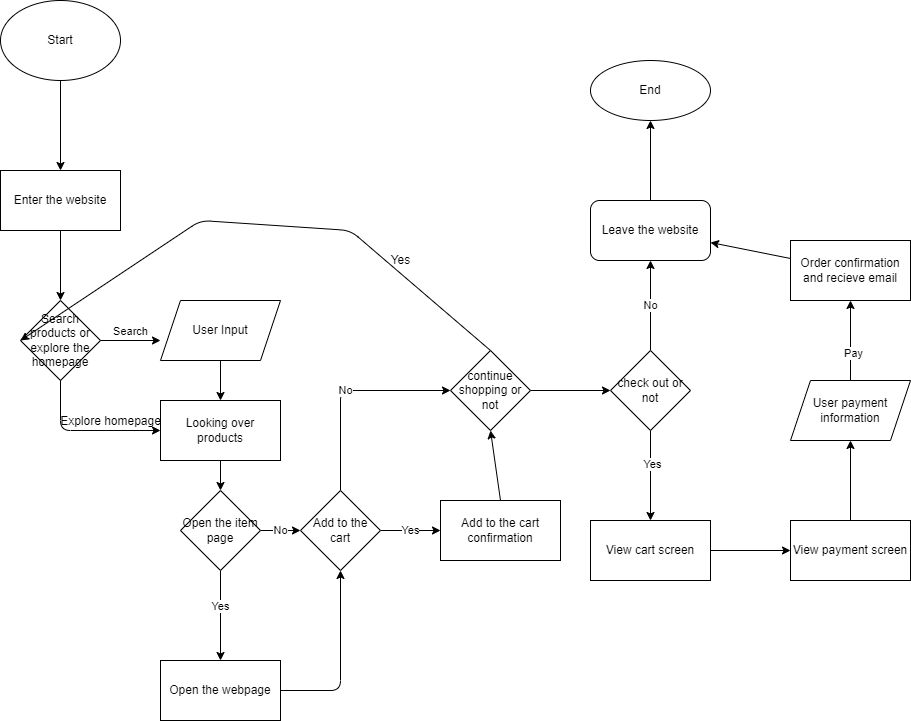

The diagram above was exported from draw.io. Its source (the exported page's mxGraphModel, read from the mxfile embedded in the PNG):
<mxGraphModel dx="990" dy="574" grid="1" gridSize="10" guides="1" tooltips="1" connect="1" arrows="1" fold="1" page="1" pageScale="1" pageWidth="827" pageHeight="1169" math="0" shadow="0">
  <root>
    <mxCell id="0" />
    <mxCell id="1" parent="0" />
    <mxCell id="7" value="" style="edgeStyle=none;html=1;" edge="1" parent="1" source="2" target="6">
      <mxGeometry relative="1" as="geometry" />
    </mxCell>
    <mxCell id="2" value="Start" style="ellipse;whiteSpace=wrap;html=1;" vertex="1" parent="1">
      <mxGeometry x="10" y="20" width="120" height="80" as="geometry" />
    </mxCell>
    <mxCell id="9" value="" style="edgeStyle=none;html=1;" edge="1" parent="1" source="6" target="8">
      <mxGeometry relative="1" as="geometry" />
    </mxCell>
    <mxCell id="6" value="Enter the website" style="whiteSpace=wrap;html=1;" vertex="1" parent="1">
      <mxGeometry x="10" y="190" width="120" height="60" as="geometry" />
    </mxCell>
    <mxCell id="11" value="Search" style="edgeStyle=none;html=1;verticalAlign=bottom;" edge="1" parent="1" source="8">
      <mxGeometry relative="1" as="geometry">
        <mxPoint x="170" y="360" as="targetPoint" />
      </mxGeometry>
    </mxCell>
    <mxCell id="8" value="Search products or explore the homepage" style="rhombus;whiteSpace=wrap;html=1;" vertex="1" parent="1">
      <mxGeometry x="30" y="320" width="80" height="80" as="geometry" />
    </mxCell>
    <mxCell id="14" value="" style="edgeStyle=none;html=1;" edge="1" parent="1" source="12" target="13">
      <mxGeometry relative="1" as="geometry" />
    </mxCell>
    <mxCell id="12" value="User Input" style="shape=parallelogram;perimeter=parallelogramPerimeter;whiteSpace=wrap;html=1;fixedSize=1;" vertex="1" parent="1">
      <mxGeometry x="170" y="320" width="120" height="60" as="geometry" />
    </mxCell>
    <mxCell id="20" value="" style="edgeStyle=none;html=1;" edge="1" parent="1" source="13" target="19">
      <mxGeometry relative="1" as="geometry" />
    </mxCell>
    <mxCell id="13" value="Looking over products" style="whiteSpace=wrap;html=1;" vertex="1" parent="1">
      <mxGeometry x="170" y="420" width="120" height="60" as="geometry" />
    </mxCell>
    <mxCell id="15" value="" style="endArrow=classic;html=1;entryX=0;entryY=0.5;entryDx=0;entryDy=0;exitX=0.5;exitY=1;exitDx=0;exitDy=0;" edge="1" parent="1" source="8" target="13">
      <mxGeometry width="50" height="50" relative="1" as="geometry">
        <mxPoint x="250" y="270" as="sourcePoint" />
        <mxPoint x="300" y="220" as="targetPoint" />
        <Array as="points">
          <mxPoint x="70" y="450" />
        </Array>
      </mxGeometry>
    </mxCell>
    <mxCell id="16" value="Explore homepage" style="text;html=1;align=center;verticalAlign=bottom;resizable=0;points=[];autosize=1;strokeColor=none;fillColor=none;" vertex="1" parent="1">
      <mxGeometry x="60" y="430" width="120" height="20" as="geometry" />
    </mxCell>
    <mxCell id="22" value="Yes" style="edgeStyle=none;html=1;verticalAlign=bottom;" edge="1" parent="1" source="19" target="21">
      <mxGeometry relative="1" as="geometry" />
    </mxCell>
    <mxCell id="24" value="No" style="edgeStyle=none;html=1;" edge="1" parent="1" source="19" target="23">
      <mxGeometry relative="1" as="geometry" />
    </mxCell>
    <mxCell id="19" value="Open the item page" style="rhombus;whiteSpace=wrap;html=1;" vertex="1" parent="1">
      <mxGeometry x="190" y="510" width="80" height="80" as="geometry" />
    </mxCell>
    <mxCell id="25" style="edgeStyle=none;html=1;entryX=0.5;entryY=1;entryDx=0;entryDy=0;" edge="1" parent="1" source="21" target="23">
      <mxGeometry relative="1" as="geometry">
        <Array as="points">
          <mxPoint x="350" y="710" />
        </Array>
      </mxGeometry>
    </mxCell>
    <mxCell id="21" value="Open the webpage" style="whiteSpace=wrap;html=1;" vertex="1" parent="1">
      <mxGeometry x="170" y="680" width="120" height="60" as="geometry" />
    </mxCell>
    <mxCell id="27" value="Yes" style="edgeStyle=none;html=1;" edge="1" parent="1" source="23" target="26">
      <mxGeometry relative="1" as="geometry" />
    </mxCell>
    <mxCell id="31" value="No" style="edgeStyle=none;html=1;" edge="1" parent="1" source="23" target="30">
      <mxGeometry relative="1" as="geometry">
        <Array as="points">
          <mxPoint x="350" y="410" />
        </Array>
      </mxGeometry>
    </mxCell>
    <mxCell id="23" value="Add to the cart" style="rhombus;whiteSpace=wrap;html=1;" vertex="1" parent="1">
      <mxGeometry x="310" y="510" width="80" height="80" as="geometry" />
    </mxCell>
    <mxCell id="32" style="edgeStyle=none;html=1;exitX=0.5;exitY=0;exitDx=0;exitDy=0;entryX=0.5;entryY=1;entryDx=0;entryDy=0;" edge="1" parent="1" source="26" target="30">
      <mxGeometry relative="1" as="geometry" />
    </mxCell>
    <mxCell id="26" value="Add to the cart confirmation" style="whiteSpace=wrap;html=1;" vertex="1" parent="1">
      <mxGeometry x="450" y="520" width="120" height="60" as="geometry" />
    </mxCell>
    <mxCell id="33" style="edgeStyle=none;html=1;exitX=0.5;exitY=0;exitDx=0;exitDy=0;entryX=0;entryY=0.5;entryDx=0;entryDy=0;" edge="1" parent="1" source="30" target="8">
      <mxGeometry relative="1" as="geometry">
        <Array as="points">
          <mxPoint x="360" y="250" />
          <mxPoint x="210" y="240" />
        </Array>
      </mxGeometry>
    </mxCell>
    <mxCell id="37" value="" style="edgeStyle=none;html=1;" edge="1" parent="1" source="30" target="36">
      <mxGeometry relative="1" as="geometry" />
    </mxCell>
    <mxCell id="30" value="continue shopping or not" style="rhombus;whiteSpace=wrap;html=1;" vertex="1" parent="1">
      <mxGeometry x="460" y="370" width="80" height="80" as="geometry" />
    </mxCell>
    <mxCell id="34" value="Yes" style="text;html=1;align=center;verticalAlign=middle;resizable=0;points=[];autosize=1;strokeColor=none;fillColor=none;" vertex="1" parent="1">
      <mxGeometry x="390" y="270" width="40" height="20" as="geometry" />
    </mxCell>
    <mxCell id="41" value="No" style="edgeStyle=none;html=1;" edge="1" parent="1" source="36" target="40">
      <mxGeometry relative="1" as="geometry">
        <Array as="points" />
      </mxGeometry>
    </mxCell>
    <mxCell id="45" value="" style="edgeStyle=none;html=1;" edge="1" parent="1" source="36" target="44">
      <mxGeometry relative="1" as="geometry" />
    </mxCell>
    <mxCell id="46" value="Yes" style="edgeLabel;html=1;align=center;verticalAlign=middle;resizable=0;points=[];" vertex="1" connectable="0" parent="45">
      <mxGeometry x="-0.2667" y="1" relative="1" as="geometry">
        <mxPoint as="offset" />
      </mxGeometry>
    </mxCell>
    <mxCell id="36" value="check out or not" style="rhombus;whiteSpace=wrap;html=1;" vertex="1" parent="1">
      <mxGeometry x="620" y="370" width="80" height="80" as="geometry" />
    </mxCell>
    <mxCell id="43" value="" style="edgeStyle=none;html=1;" edge="1" parent="1" source="40" target="42">
      <mxGeometry relative="1" as="geometry" />
    </mxCell>
    <mxCell id="40" value="Leave the website" style="rounded=1;whiteSpace=wrap;html=1;" vertex="1" parent="1">
      <mxGeometry x="600" y="220" width="120" height="60" as="geometry" />
    </mxCell>
    <mxCell id="42" value="End" style="ellipse;whiteSpace=wrap;html=1;rounded=1;" vertex="1" parent="1">
      <mxGeometry x="600" y="80" width="120" height="60" as="geometry" />
    </mxCell>
    <mxCell id="49" value="" style="edgeStyle=none;html=1;" edge="1" parent="1" source="44" target="48">
      <mxGeometry relative="1" as="geometry" />
    </mxCell>
    <mxCell id="44" value="View cart screen" style="whiteSpace=wrap;html=1;" vertex="1" parent="1">
      <mxGeometry x="600" y="540" width="120" height="60" as="geometry" />
    </mxCell>
    <mxCell id="51" value="" style="edgeStyle=none;html=1;" edge="1" parent="1" source="48" target="50">
      <mxGeometry relative="1" as="geometry" />
    </mxCell>
    <mxCell id="48" value="View payment screen" style="whiteSpace=wrap;html=1;" vertex="1" parent="1">
      <mxGeometry x="800" y="540" width="120" height="60" as="geometry" />
    </mxCell>
    <mxCell id="53" value="" style="edgeStyle=none;html=1;" edge="1" parent="1" source="50" target="52">
      <mxGeometry relative="1" as="geometry" />
    </mxCell>
    <mxCell id="54" value="Pay" style="edgeLabel;html=1;align=center;verticalAlign=middle;resizable=0;points=[];" vertex="1" connectable="0" parent="53">
      <mxGeometry x="-0.29" y="-2" relative="1" as="geometry">
        <mxPoint as="offset" />
      </mxGeometry>
    </mxCell>
    <mxCell id="50" value="User payment information" style="shape=parallelogram;perimeter=parallelogramPerimeter;whiteSpace=wrap;html=1;fixedSize=1;" vertex="1" parent="1">
      <mxGeometry x="800" y="400" width="120" height="60" as="geometry" />
    </mxCell>
    <mxCell id="55" value="" style="edgeStyle=none;html=1;" edge="1" parent="1" source="52" target="40">
      <mxGeometry relative="1" as="geometry" />
    </mxCell>
    <mxCell id="52" value="Order confirmation and recieve email" style="whiteSpace=wrap;html=1;" vertex="1" parent="1">
      <mxGeometry x="800" y="260" width="120" height="60" as="geometry" />
    </mxCell>
  </root>
</mxGraphModel>